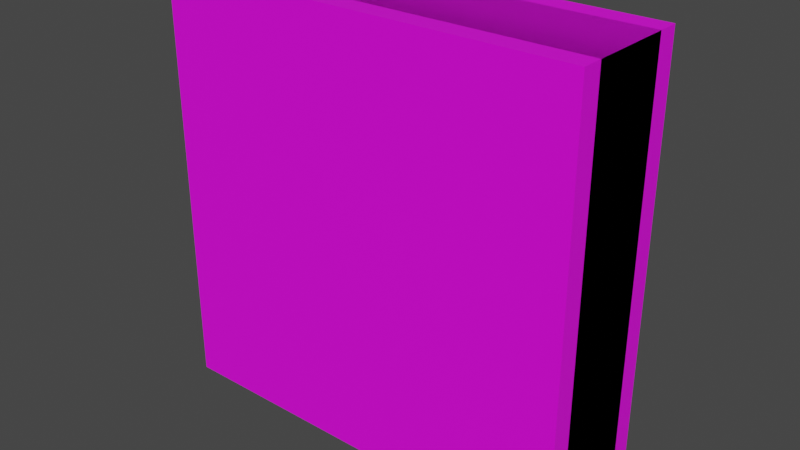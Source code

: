 # Source: custom_shapes.blend  (saved by Blender 4.3.34; exported with 4.5.12 LTS)
import bpy
from mathutils import Matrix  # noqa: F401  (used for matrix-valued properties, if any)

bpy.ops.wm.read_factory_settings(use_empty=True)
scene = bpy.context.scene
scene.name = 'Scene'

# ---- collections
col_collection = bpy.data.collections.new('Collection'); scene.collection.children.link(col_collection)

# ---- images (referenced by path relative to the original .blend; pixels are not part of the script)
import os
ASSET_DIR = os.environ.get("B2B_ASSET_DIR", "")  # directory of the original .blend (textures are referenced by path, not embedded)
HERE = os.path.dirname(os.path.abspath(__file__))  # packed textures are extracted next to this script under _unpacked/

def load_image(name, relpath, width, height, colorspace="sRGB"):
    """Load a texture the original file referenced (path relative to the .blend, or extracted next to this script)."""
    p = next((c for c in (os.path.join(HERE, relpath), os.path.join(ASSET_DIR, relpath)) if relpath and os.path.exists(c)), "")
    if p:
        img = bpy.data.images.load(p, check_existing=True)
        img.name = name
    else:  # same state as the original file: an image datablock whose file is absent (Cycles renders it pink)
        img = bpy.data.images.new(name, width, height)
        img.source = "FILE"
        img.filepath = "//" + (relpath or name)
    img.colorspace_settings.name = colorspace
    return img
img_door_png = load_image('door.png', 'door.png', 1024, 1024, 'sRGB')
img_bars2_png = load_image('bars2.png', 'bars2.png', 1024, 1024, 'sRGB')
img_culln = load_image('culln', '_unpacked/culln.f58ccbe2.png', 64, 64, 'sRGB')
img_culls = load_image('culls', '_unpacked/culls.8e251ff9.png', 64, 64, 'sRGB')

# ---- materials (node trees are filled in below, after node groups)
mat_material_001 = bpy.data.materials.new('Material.001')
mat_material_001.use_transparent_shadow = False
mat_material_002 = bpy.data.materials.new('Material.002')
mat_material_002.use_transparent_shadow = False
mat_primary = bpy.data.materials.new('primary')
mat_primary.alpha_threshold = 0.0
mat_primary.use_transparent_shadow = False
mat_primary.line_color = (0.0, 0.0, 0.0, 1.0)
mat_secondary = bpy.data.materials.new('secondary')
mat_secondary.alpha_threshold = 0.0
mat_secondary.use_transparent_shadow = False
mat_secondary.line_color = (0.0, 0.0, 0.0, 1.0)

# ---- material node trees
mat_material_001.use_nodes = True; mat_material_001.node_tree.nodes.clear()
_N = mat_material_001.node_tree.nodes; _L = mat_material_001.node_tree.links
n0 = _N.new('ShaderNodeBsdfPrincipled'); n0.name = 'Principled BSDF'; n0.location = (10, 300)
n0.distribution = 'GGX'
n0.subsurface_method = 'RANDOM_WALK_SKIN'
n0.inputs[3].default_value = 1.45
n0.inputs[27].default_value = (0.0, 0.0, 0.0, 1.0)
n0.inputs[28].default_value = 1.0
n1 = _N.new('ShaderNodeOutputMaterial'); n1.name = 'Material Output'; n1.location = (300, 300)
n2 = _N.new('ShaderNodeTexImage'); n2.name = 'Image Texture'; n2.location = (-280, 280)
n2.image = img_door_png
_L.new(n0.outputs[0], n1.inputs[0])
_L.new(n2.outputs[0], n0.inputs[0])
n1.is_active_output = True
mat_material_002.use_nodes = True; mat_material_002.node_tree.nodes.clear()
_N = mat_material_002.node_tree.nodes; _L = mat_material_002.node_tree.links
n0 = _N.new('ShaderNodeBsdfPrincipled'); n0.name = 'Principled BSDF'; n0.location = (10, 300)
n0.distribution = 'GGX'
n0.subsurface_method = 'RANDOM_WALK_SKIN'
n0.inputs[3].default_value = 1.45
n0.inputs[27].default_value = (0.0, 0.0, 0.0, 1.0)
n0.inputs[28].default_value = 1.0
n1 = _N.new('ShaderNodeOutputMaterial'); n1.name = 'Material Output'; n1.location = (300, 300)
n2 = _N.new('ShaderNodeTexImage'); n2.name = 'Image Texture'; n2.location = (-280, 280)
n2.image = img_bars2_png
_L.new(n0.outputs[0], n1.inputs[0])
_L.new(n2.outputs[0], n0.inputs[0])
n1.is_active_output = True
mat_primary.use_nodes = True; mat_primary.node_tree.nodes.clear()
_N = mat_primary.node_tree.nodes; _L = mat_primary.node_tree.links
n0 = _N.new('ShaderNodeOutputMaterial'); n0.name = 'Material Output'; n0.location = (300, 300)
n1 = _N.new('ShaderNodeBsdfPrincipled'); n1.name = 'Principled BSDF'; n1.location = (10, 300)
n1.distribution = 'GGX'
n1.subsurface_method = 'RANDOM_WALK_SKIN'
n1.inputs[2].default_value = 0.4
n1.inputs[3].default_value = 1.45
n1.inputs[27].default_value = (0.0, 0.0, 0.0, 1.0)
n1.inputs[28].default_value = 1.0
n2 = _N.new('ShaderNodeTexImage'); n2.name = 'Image Texture'; n2.location = (-280, 280)
n2.image = img_culln
_L.new(n1.outputs[0], n0.inputs[0])
_L.new(n2.outputs[0], n1.inputs[0])
n0.is_active_output = True
mat_secondary.use_nodes = True; mat_secondary.node_tree.nodes.clear()
_N = mat_secondary.node_tree.nodes; _L = mat_secondary.node_tree.links
n0 = _N.new('ShaderNodeOutputMaterial'); n0.name = 'Material Output'; n0.location = (300, 300)
n1 = _N.new('ShaderNodeBsdfPrincipled'); n1.name = 'Principled BSDF'; n1.location = (10, 300)
n1.distribution = 'GGX'
n1.subsurface_method = 'RANDOM_WALK_SKIN'
n1.inputs[2].default_value = 0.4
n1.inputs[3].default_value = 1.45
n1.inputs[27].default_value = (0.0, 0.0, 0.0, 1.0)
n1.inputs[28].default_value = 1.0
n2 = _N.new('ShaderNodeTexImage'); n2.name = 'Image Texture'; n2.location = (-280, 280)
n2.image = img_culls
_L.new(n1.outputs[0], n0.inputs[0])
_L.new(n2.outputs[0], n1.inputs[0])
n0.is_active_output = True

# ---- world
world_world = bpy.data.worlds.new('World'); scene.world = world_world
world_world.use_nodes = True; world_world.node_tree.nodes.clear()
_N = world_world.node_tree.nodes; _L = world_world.node_tree.links
n0 = _N.new('ShaderNodeOutputWorld'); n0.name = 'World Output'; n0.location = (300, 300)
n1 = _N.new('ShaderNodeBackground'); n1.name = 'Background'; n1.location = (10, 300)
n1.inputs[0].default_value = (0.05088, 0.05088, 0.05088, 1.0)
_L.new(n1.outputs[0], n0.inputs[0])
n0.is_active_output = True
world_world.color = (0.05088, 0.05088, 0.05088)
world_world.use_sun_shadow = False
world_world.sun_shadow_jitter_overblur = 0.0

# ---- meshes
me_panel = bpy.data.meshes.new('Panel')
me_panel.from_pydata([(1.0, -1.0, 0.2), (1.0, 1.0, 0.2), (-1.0, -1.0, 0.2), (-1.0, 1.0, 0.2), (1.0, -1.0, -0.2), (1.0, 1.0, -0.2), (-1.0, -1.0, -0.2), (-1.0, 1.0, -0.2)], [], [(1, 2, 0), (3, 6, 2), (7, 4, 6), (1, 0, 4), (4, 0, 2), (3, 5, 7), (1, 3, 2), (3, 7, 6), (7, 5, 4), (4, 2, 6), (3, 1, 5), (1, 4, 5)])
_uv = me_panel.uv_layers.new(name='UVMap')
_uv.uv.foreach_set('vector', [0.0, 1.0, 0.5, 0.0, 0.0, 0.0, 0.5, 1.0, 0.5938, 0.0, 0.5, 0.0, 0.5, 1.0, 0.0, 0.0, 0.5, 0.0, 0.5, 1.0, 0.5, 0.0, 0.5938, 0.0, 0.5938, 0.0, 0.5, 0.0, 0.5, 1.0, 0.5, 1.0, 0.5938, 0.0, 0.5938, 1.0, 0.0, 1.0, 0.5, 1.0, 0.5, 0.0, 0.5, 1.0, 0.5938, 1.0, 0.5938, 0.0, 0.5, 1.0, 0.0, 1.0, 0.0, 0.0, 0.5938, 0.0, 0.5, 1.0, 0.5938, 1.0, 0.5, 1.0, 0.5, 0.0, 0.5938, 0.0, 0.5, 1.0, 0.5938, 0.0, 0.5938, 1.0])
me_panel.materials.append(mat_material_001)
me_panel.update()
me_panel.normals_split_custom_set([tuple(v) for v in zip(*[iter([0.0, -7.451e-08, 1.0, 0.0, -7.451e-08, 1.0, 0.0, -7.451e-08, 1.0, -1.0, 0.0, 0.0, -1.0, 0.0, 0.0, -1.0, 0.0, 0.0, 0.0, 7.451e-08, -1.0, 0.0, 7.451e-08, -1.0, 0.0, 7.451e-08, -1.0, 1.0, 0.0, 0.0, 1.0, 0.0, 0.0, 1.0, 0.0, 0.0, 0.0, -1.0, 0.0, 0.0, -1.0, 0.0, 0.0, -1.0, 0.0, 0.0, 1.0, 0.0, 0.0, 1.0, 0.0, 0.0, 1.0, 0.0, 0.0, -7.451e-08, 1.0, 0.0, -7.451e-08, 1.0, 0.0, -7.451e-08, 1.0, -1.0, 0.0, 0.0, -1.0, 0.0, 0.0, -1.0, 0.0, 0.0, 0.0, 7.451e-08, -1.0, 0.0, 7.451e-08, -1.0, 0.0, 7.451e-08, -1.0, 0.0, -1.0, 0.0, 0.0, -1.0, 0.0, 0.0, -1.0, 0.0, 0.0, 1.0, 0.0, 0.0, 1.0, 0.0, 0.0, 1.0, 0.0, 1.0, 0.0, 0.0, 1.0, 0.0, 0.0, 1.0, 0.0, 0.0])] * 3)])
me_panel_001 = bpy.data.meshes.new('Panel.001')
me_panel_001.from_pydata([(1.0, -1.0, 0.3), (1.0, 1.0, 0.3), (-1.0, -1.0, 0.3), (-1.0, 1.0, 0.3), (1.0, -1.0, -0.3), (1.0, 1.0, -0.3), (-1.0, -1.0, -0.3), (-1.0, 1.0, -0.3)], [], [(1, 2, 0), (3, 6, 2), (7, 4, 6), (1, 0, 4), (4, 0, 2), (3, 5, 7), (1, 3, 2), (3, 7, 6), (7, 5, 4), (4, 2, 6), (3, 1, 5), (1, 4, 5)])
_uv = me_panel_001.uv_layers.new(name='UVMap')
_uv.uv.foreach_set('vector', [1.0, 1.0, 0.0, 0.0, 1.0, 0.0, 0.0, 1.0, 0.25, 0.0, 0.0, 0.0, 1.0, 1.0, 0.0, 0.0, 1.0, 0.0, 0.75, 1.0, 0.75, 0.0, 1.0, 0.0, 1.0, 0.625, 1.0, 0.375, 0.0, 0.375, 0.0, 0.375, 1.0, 0.625, 0.0, 0.625, 1.0, 1.0, 0.0, 1.0, 0.0, 0.0, 0.0, 1.0, 0.25, 1.0, 0.25, 0.0, 1.0, 1.0, 0.0, 1.0, 0.0, 0.0, 1.0, 0.625, 0.0, 0.375, 0.0, 0.625, 0.0, 0.375, 1.0, 0.375, 1.0, 0.625, 0.75, 1.0, 1.0, 0.0, 1.0, 1.0])
me_panel_001.materials.append(mat_material_002)
me_panel_001.update()
me_panel_001.normals_split_custom_set([tuple(v) for v in zip(*[iter([0.0, 0.0, 1.0, 0.0, 0.0, 1.0, 0.0, 0.0, 1.0, -1.0, 0.0, 0.0, -1.0, 0.0, 0.0, -1.0, 0.0, 0.0, 0.0, 0.0, -1.0, 0.0, 0.0, -1.0, 0.0, 0.0, -1.0, 1.0, 0.0, 0.0, 1.0, 0.0, 0.0, 1.0, 0.0, 0.0, 0.0, -1.0, 0.0, 0.0, -1.0, 0.0, 0.0, -1.0, 0.0, 0.0, 1.0, 0.0, 0.0, 1.0, 0.0, 0.0, 1.0, 0.0, 0.0, 0.0, 1.0, 0.0, 0.0, 1.0, 0.0, 0.0, 1.0, -1.0, 0.0, 0.0, -1.0, 0.0, 0.0, -1.0, 0.0, 0.0, 0.0, 0.0, -1.0, 0.0, 0.0, -1.0, 0.0, 0.0, -1.0, 0.0, -1.0, 0.0, 0.0, -1.0, 0.0, 0.0, -1.0, 0.0, 0.0, 1.0, 0.0, 0.0, 1.0, 0.0, 0.0, 1.0, 0.0, 1.0, 0.0, 0.0, 1.0, 0.0, 0.0, 1.0, 0.0, 0.0])] * 3)])
me_cube = bpy.data.meshes.new('cube')
me_cube.from_pydata([(-1.0, -1.0, -1.0), (-1.0, -1.0, 3.0), (-1.0, 1.0, -1.0), (-1.0, 1.0, 3.0), (1.0, -1.0, -1.0), (1.0, -1.0, 3.0), (1.0, 1.0, -1.0), (1.0, 1.0, 3.0)], [], [(3, 2, 0), (7, 6, 2), (7, 4, 6), (5, 0, 4), (4, 0, 2), (3, 5, 7), (4, 2, 6), (7, 5, 4), (5, 1, 0), (3, 1, 5), (7, 2, 3), (3, 0, 1)])
me_cube.polygons.foreach_set('material_index', [1, 1, 1, 1, 0, 0, 0, 1, 1, 0, 1, 1])
_uv = me_cube.uv_layers.new(name='UVMap')
_uv.uv.foreach_set('vector', [0.0, 2.0, 0.0, 0.0, 1.0, 0.0, 0.0, 2.0, 0.0, 0.0, 1.0, 0.0, 1.0, 2.0, 0.0, 0.0, 1.0, 0.0, 1.0, 2.0, 0.0, 0.0, 1.0, 0.0, 1.0, 1.0, 0.0, 1.0, 0.0, 0.0, 0.0, 1.0, 1.0, 0.0, 1.0, 1.0, 1.0, 1.0, 0.0, 0.0, 1.0, 0.0, 1.0, 2.0, 0.0, 2.0, 0.0, 0.0, 1.0, 2.0, 0.0, 2.0, 0.0, 0.0, 0.0, 1.0, 0.0, 0.0, 1.0, 0.0, 0.0, 2.0, 1.0, 0.0, 1.0, 2.0, 0.0, 2.0, 1.0, 0.0, 1.0, 2.0])
me_cube.materials.append(mat_primary)
me_cube.materials.append(mat_secondary)
me_cube.use_remesh_fix_poles = True
me_cube.use_remesh_preserve_attributes = False
me_cube.update()

# ---- objects
ob_door = bpy.data.objects.new('Door', me_panel)
ob_panel = bpy.data.objects.new('Panel', me_panel_001)
ob_tall_cube = bpy.data.objects.new('tall_cube', me_cube)

# ---- transforms, parenting, visibility, modifiers, constraints
ob_door.location = (0.0, 0.0, 0.0)
ob_door.rotation_euler = (1.571, -0.0, 0.0)
ob_panel.location = (0.0, 0.0, 0.0)
ob_panel.rotation_euler = (1.571, -0.0, 0.0)
ob_tall_cube.location = (0.0, 0.0, 0.0)
ob_tall_cube.hide_render = True
_vg = ob_tall_cube.vertex_groups.new(name='culln')
_vg = ob_tall_cube.vertex_groups.new(name='culls')
_vg = ob_tall_cube.vertex_groups.new(name='cullu')
_vg = ob_tall_cube.vertex_groups.new(name='culld')
_vg = ob_tall_cube.vertex_groups.new(name='culle')
_vg = ob_tall_cube.vertex_groups.new(name='cullw')

# ---- collection membership
col_collection.objects.link(ob_door)
col_collection.objects.link(ob_panel)
col_collection.objects.link(ob_tall_cube)

# ---- scene / render settings (as saved in the file)
scene.frame_start = 1; scene.frame_end = 250; scene.frame_set(1)
scene.render.engine = 'BLENDER_EEVEE_NEXT'
scene.cycles.sampling_pattern = 'TABULATED_SOBOL'
scene.view_settings.view_transform = 'Filmic'
bpy.context.view_layer.update()

# ---- added for rendering (the .blend has no active camera and no usable light): camera, sun
cam_auto = bpy.data.cameras.new('AutoCamera')
cam_auto.lens = 50.0
cam_auto.sensor_width = 36.0
cam_auto.clip_end = 1000.0
ob_auto_camera = bpy.data.objects.new('AutoCamera', cam_auto)
scene.collection.objects.link(ob_auto_camera)
ob_auto_camera.location = (2.67516, -3.2102, 2.14013)
ob_auto_camera.rotation_euler = (1.09748, -7.21219e-08, 0.694738)
scene.camera = ob_auto_camera
light_auto_sun = bpy.data.lights.new('AutoSun', 'SUN')
light_auto_sun.energy = 3.0
light_auto_sun.angle = 0.0523599
ob_auto_sun = bpy.data.objects.new('AutoSun', light_auto_sun)
scene.collection.objects.link(ob_auto_sun)
ob_auto_sun.rotation_euler = (0.872665, 0.174533, 0.523599)
bpy.context.view_layer.update()
